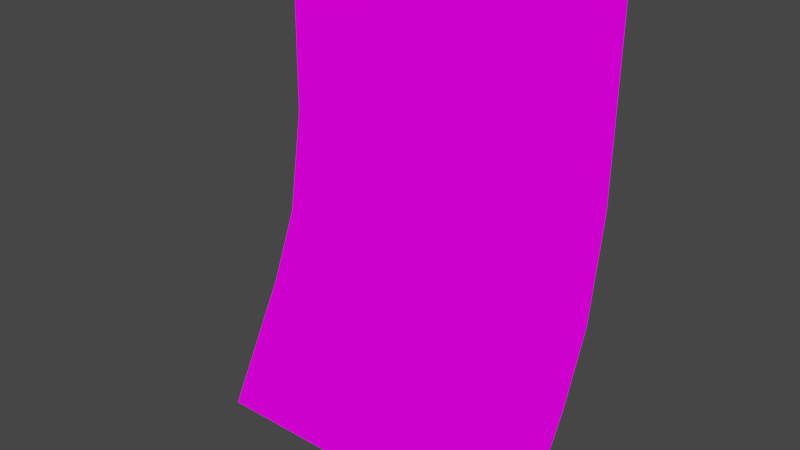 # Source: wallFabric3.blend  (saved by Blender 3.2.14; exported with 4.5.12 LTS)
import bpy
from mathutils import Matrix  # noqa: F401  (used for matrix-valued properties, if any)

bpy.ops.wm.read_factory_settings(use_empty=True)
scene = bpy.context.scene
scene.name = 'Scene'

# ---- collections
col_collection = bpy.data.collections.new('Collection'); scene.collection.children.link(col_collection)

# ---- images (referenced by path relative to the original .blend; pixels are not part of the script)
import os
ASSET_DIR = os.environ.get("B2B_ASSET_DIR", "")  # directory of the original .blend (textures are referenced by path, not embedded)
HERE = os.path.dirname(os.path.abspath(__file__))  # packed textures are extracted next to this script under _unpacked/

def load_image(name, relpath, width, height, colorspace="sRGB"):
    """Load a texture the original file referenced (path relative to the .blend, or extracted next to this script)."""
    p = next((c for c in (os.path.join(HERE, relpath), os.path.join(ASSET_DIR, relpath)) if relpath and os.path.exists(c)), "")
    if p:
        img = bpy.data.images.load(p, check_existing=True)
        img.name = name
    else:  # same state as the original file: an image datablock whose file is absent (Cycles renders it pink)
        img = bpy.data.images.new(name, width, height)
        img.source = "FILE"
        img.filepath = "//" + (relpath or name)
    img.colorspace_settings.name = colorspace
    return img
img_crateshousebarrac_png_002 = load_image('CratesHouseBarrac.png.002', 'CratesHouseBarrac.png', 1024, 1024, 'sRGB')

# ---- materials (node trees are filled in below, after node groups)
mat_crateshousebarrac_002 = bpy.data.materials.new('CratesHouseBarrac.002')
mat_crateshousebarrac_002.use_transparent_shadow = False

# ---- material node trees
mat_crateshousebarrac_002.use_nodes = True; mat_crateshousebarrac_002.node_tree.nodes.clear()
_N = mat_crateshousebarrac_002.node_tree.nodes; _L = mat_crateshousebarrac_002.node_tree.links
n0 = _N.new('ShaderNodeOutputMaterial'); n0.name = 'Material Output'; n0.location = (400, 0)
n1 = _N.new('ShaderNodeLightPath'); n1.name = 'Light Path'; n1.location = (0, 250)
n2 = _N.new('ShaderNodeBsdfTransparent'); n2.name = 'Transparent BSDF'; n2.location = (-200, -100)
n3 = _N.new('ShaderNodeEmission'); n3.name = 'Emission'; n3.location = (-200, -200)
n4 = _N.new('ShaderNodeMixShader'); n4.name = 'Mix Shader'; n4.location = (200, 0)
n5 = _N.new('ShaderNodeMixShader'); n5.name = 'Mix Shader.001'; n5.location = (0, -100)
n6 = _N.new('ShaderNodeTexImage'); n6.name = 'Image Texture'; n6.location = (-500, 100)
n6.image = img_crateshousebarrac_png_002
n6.interpolation = 'Closest'
_L.new(n6.outputs[0], n3.inputs[0])
_L.new(n6.outputs[1], n5.inputs[0])
_L.new(n2.outputs[0], n5.inputs[1])
_L.new(n2.outputs[0], n4.inputs[1])
_L.new(n3.outputs[0], n5.inputs[2])
_L.new(n5.outputs[0], n4.inputs[2])
_L.new(n1.outputs[0], n4.inputs[0])
_L.new(n4.outputs[0], n0.inputs[0])
n0.is_active_output = True

# ---- world
world_world = bpy.data.worlds.new('World'); scene.world = world_world
world_world.use_nodes = True; world_world.node_tree.nodes.clear()
_N = world_world.node_tree.nodes; _L = world_world.node_tree.links
n0 = _N.new('ShaderNodeOutputWorld'); n0.name = 'World Output'; n0.location = (300, 300)
n1 = _N.new('ShaderNodeBackground'); n1.name = 'Background'; n1.location = (10, 300)
n1.inputs[0].default_value = (0.05088, 0.05088, 0.05088, 1.0)
_L.new(n1.outputs[0], n0.inputs[0])
n0.is_active_output = True
world_world.color = (0.05088, 0.05088, 0.05088)
world_world.use_sun_shadow = False
world_world.sun_shadow_jitter_overblur = 0.0

# ---- meshes
me_cube_002 = bpy.data.meshes.new('Cube.002')
me_cube_002.from_pydata([(-0.7759, -0.01627, -0.2057), (-0.7759, 0.06318, 1.12), (1.156e-07, -0.4252, -1.046), (0.7759, -0.4252, -1.046), (-0.7759, -0.1402, -0.5146), (-0.7759, -0.4252, -1.046), (1.156e-07, 0.06318, 1.12), (1.156e-07, 0.05543, 0.2557), (0.7759, -0.1402, -0.5146), (1.156e-07, -0.1402, -0.5146), (0.7759, -0.01627, -0.2057), (0.7759, 0.06318, 1.12), (1.156e-07, -0.01627, -0.2057), (0.7759, 0.05543, 0.2557), (-0.7759, 0.05543, 0.2557)], [], [(8, 9, 2, 3), (9, 4, 5, 2), (10, 12, 9, 8), (12, 0, 4, 9), (13, 7, 12, 10), (7, 14, 0, 12), (11, 6, 7, 13), (6, 1, 14, 7)])
_uv = me_cube_002.uv_layers.new(name='UVMap')
_uv.uv.foreach_set('vector', [0.3872, 0.04747, 0.3343, 0.04747, 0.3343, 0.004113, 0.3872, 0.004113, 0.3341, 0.04747, 0.2812, 0.04747, 0.2812, 0.004113, 0.3341, 0.004113, 0.2812, 0.0476, 0.3341, 0.0476, 0.3341, 0.09095, 0.2812, 0.09095, 0.3343, 0.0476, 0.3872, 0.0476, 0.3872, 0.09095, 0.3343, 0.09095, 0.2812, 0.09109, 0.3341, 0.09109, 0.3341, 0.1561, 0.2812, 0.1561, 0.3343, 0.09109, 0.3872, 0.09109, 0.3872, 0.1561, 0.3343, 0.1561, 0.3872, 0.1996, 0.3343, 0.1996, 0.3343, 0.1562, 0.3872, 0.1562, 0.3341, 0.1996, 0.2812, 0.1996, 0.2812, 0.1562, 0.3341, 0.1562])
me_cube_002.materials.append(mat_crateshousebarrac_002)
me_cube_002.use_remesh_fix_poles = True
me_cube_002.use_remesh_preserve_attributes = False
me_cube_002.use_mirror_vertex_groups = False
me_cube_002.update()

# ---- objects
ob_cube_002 = bpy.data.objects.new('Cube.002', me_cube_002)

# ---- transforms, parenting, visibility, modifiers, constraints
ob_cube_002.location = (0.01067, 0.1602, 0.6531)
ob_cube_002.lineart.crease_threshold = 0.0

# ---- collection membership
col_collection.objects.link(ob_cube_002)

# ---- scene / render settings (as saved in the file)
scene.frame_start = 1; scene.frame_end = 250; scene.frame_set(1)
scene.render.engine = 'BLENDER_EEVEE_NEXT'
scene.cycles.use_denoising = False
scene.cycles.samples = 128
scene.cycles.sampling_pattern = 'TABULATED_SOBOL'
scene.cycles.use_adaptive_sampling = False
scene.cycles.use_light_tree = False
scene.view_settings.view_transform = 'Filmic'
bpy.context.view_layer.update()

# ---- added for rendering (the .blend has no active camera): camera
cam_auto = bpy.data.cameras.new('AutoCamera')
cam_auto.lens = 50.0
cam_auto.sensor_width = 36.0
cam_auto.clip_end = 1000.0
ob_auto_camera = bpy.data.objects.new('AutoCamera', cam_auto)
scene.collection.objects.link(ob_auto_camera)
ob_auto_camera.location = (2.51712, -3.02848, 2.6956)
ob_auto_camera.rotation_euler = (1.09748, -7.21219e-08, 0.694738)
scene.camera = ob_auto_camera
bpy.context.view_layer.update()
